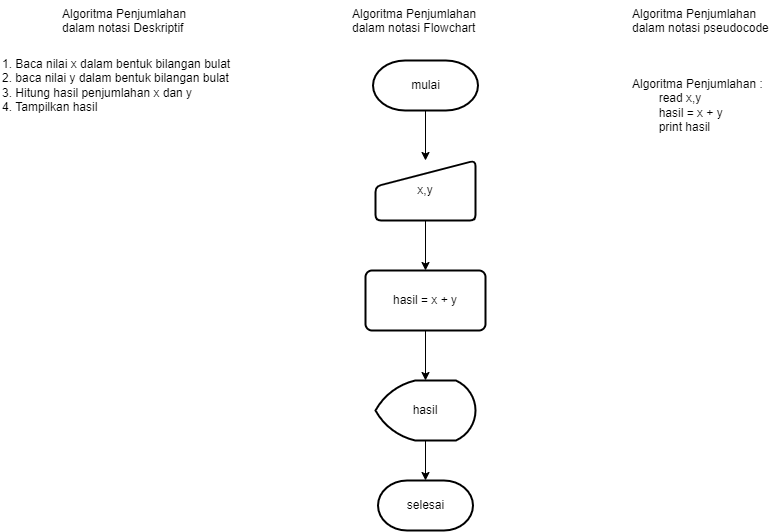

The diagram above was exported from draw.io. Its source (the exported page's mxGraphModel, read from the mxfile embedded in the PNG):
<mxGraphModel dx="868" dy="482" grid="1" gridSize="10" guides="1" tooltips="1" connect="1" arrows="1" fold="1" page="1" pageScale="1" pageWidth="2339" pageHeight="3300" math="0" shadow="0">
  <root>
    <mxCell id="0" />
    <mxCell id="1" parent="0" />
    <mxCell id="FAm-EPukfjdT6qKt50F_-2" value="Algoritma Penjumlahan dalam notasi Deskriptif" style="rounded=0;whiteSpace=wrap;html=1;labelBackgroundColor=none;verticalAlign=top;align=left;strokeColor=none;" vertex="1" parent="1">
      <mxGeometry x="80" y="20" width="150" height="60" as="geometry" />
    </mxCell>
    <mxCell id="FAm-EPukfjdT6qKt50F_-3" value="1. Baca nilai x dalam bentuk bilangan bulat&lt;br&gt;2. baca nilai y dalam bentuk bilangan bulat&lt;br&gt;3. Hitung hasil penjumlahan x dan y&lt;br&gt;4. Tampilkan hasil" style="rounded=0;whiteSpace=wrap;html=1;labelBackgroundColor=none;align=left;verticalAlign=top;strokeColor=none;" vertex="1" parent="1">
      <mxGeometry x="20" y="70" width="250" height="70" as="geometry" />
    </mxCell>
    <mxCell id="FAm-EPukfjdT6qKt50F_-4" value="Algoritma Penjumlahan dalam notasi Flowchart" style="rounded=0;whiteSpace=wrap;html=1;labelBackgroundColor=none;verticalAlign=top;align=left;strokeColor=none;" vertex="1" parent="1">
      <mxGeometry x="370" y="20" width="150" height="60" as="geometry" />
    </mxCell>
    <mxCell id="FAm-EPukfjdT6qKt50F_-8" value="" style="edgeStyle=orthogonalEdgeStyle;rounded=0;orthogonalLoop=1;jettySize=auto;html=1;" edge="1" parent="1" source="FAm-EPukfjdT6qKt50F_-5" target="FAm-EPukfjdT6qKt50F_-6">
      <mxGeometry relative="1" as="geometry" />
    </mxCell>
    <mxCell id="FAm-EPukfjdT6qKt50F_-5" value="mulai" style="strokeWidth=2;html=1;shape=mxgraph.flowchart.terminator;whiteSpace=wrap;labelBackgroundColor=none;" vertex="1" parent="1">
      <mxGeometry x="392.5" y="80" width="105" height="50" as="geometry" />
    </mxCell>
    <mxCell id="FAm-EPukfjdT6qKt50F_-10" value="" style="edgeStyle=orthogonalEdgeStyle;rounded=0;orthogonalLoop=1;jettySize=auto;html=1;" edge="1" parent="1" source="FAm-EPukfjdT6qKt50F_-6" target="FAm-EPukfjdT6qKt50F_-9">
      <mxGeometry relative="1" as="geometry" />
    </mxCell>
    <mxCell id="FAm-EPukfjdT6qKt50F_-6" value="x,y" style="html=1;strokeWidth=2;shape=manualInput;whiteSpace=wrap;rounded=1;size=26;arcSize=11;labelBackgroundColor=none;" vertex="1" parent="1">
      <mxGeometry x="395" y="180" width="100" height="60" as="geometry" />
    </mxCell>
    <mxCell id="FAm-EPukfjdT6qKt50F_-13" value="" style="edgeStyle=orthogonalEdgeStyle;rounded=0;orthogonalLoop=1;jettySize=auto;html=1;" edge="1" parent="1" source="FAm-EPukfjdT6qKt50F_-9" target="FAm-EPukfjdT6qKt50F_-11">
      <mxGeometry relative="1" as="geometry" />
    </mxCell>
    <mxCell id="FAm-EPukfjdT6qKt50F_-9" value="hasil = x + y" style="whiteSpace=wrap;html=1;strokeWidth=2;rounded=1;arcSize=11;labelBackgroundColor=none;" vertex="1" parent="1">
      <mxGeometry x="385" y="290" width="120" height="60" as="geometry" />
    </mxCell>
    <mxCell id="FAm-EPukfjdT6qKt50F_-14" value="" style="edgeStyle=orthogonalEdgeStyle;rounded=0;orthogonalLoop=1;jettySize=auto;html=1;" edge="1" parent="1" source="FAm-EPukfjdT6qKt50F_-11" target="FAm-EPukfjdT6qKt50F_-12">
      <mxGeometry relative="1" as="geometry" />
    </mxCell>
    <mxCell id="FAm-EPukfjdT6qKt50F_-11" value="hasil" style="strokeWidth=2;html=1;shape=mxgraph.flowchart.display;whiteSpace=wrap;labelBackgroundColor=none;" vertex="1" parent="1">
      <mxGeometry x="395" y="400" width="100" height="60" as="geometry" />
    </mxCell>
    <mxCell id="FAm-EPukfjdT6qKt50F_-12" value="selesai" style="strokeWidth=2;html=1;shape=mxgraph.flowchart.terminator;whiteSpace=wrap;labelBackgroundColor=none;" vertex="1" parent="1">
      <mxGeometry x="397.5" y="500" width="95" height="50" as="geometry" />
    </mxCell>
    <mxCell id="FAm-EPukfjdT6qKt50F_-15" value="Algoritma Penjumlahan dalam notasi pseudocode" style="rounded=0;whiteSpace=wrap;html=1;labelBackgroundColor=none;verticalAlign=top;align=left;strokeColor=none;" vertex="1" parent="1">
      <mxGeometry x="650" y="20" width="150" height="60" as="geometry" />
    </mxCell>
    <mxCell id="FAm-EPukfjdT6qKt50F_-16" value="Algoritma Penjumlahan :&lt;br&gt;&lt;span style=&quot;white-space: pre;&quot;&gt;&#09;&lt;/span&gt;read x,y&lt;br&gt;&lt;span style=&quot;white-space: pre;&quot;&gt;&#09;&lt;/span&gt;hasil = x + y&lt;br&gt;&lt;span style=&quot;white-space: pre;&quot;&gt;&#09;&lt;/span&gt;print hasil" style="rounded=0;whiteSpace=wrap;html=1;labelBackgroundColor=none;verticalAlign=top;align=left;strokeColor=none;" vertex="1" parent="1">
      <mxGeometry x="650" y="90" width="150" height="60" as="geometry" />
    </mxCell>
  </root>
</mxGraphModel>